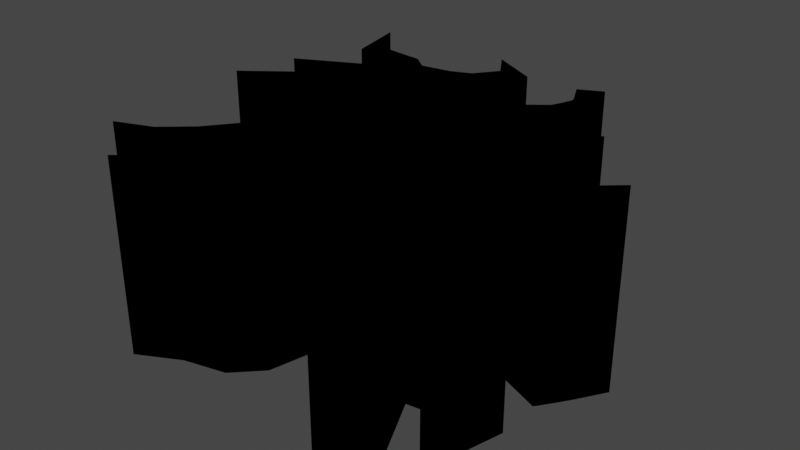 # Source: Model.blend  (saved by Blender 2.93.21; exported with 4.5.12 LTS)
import bpy
from mathutils import Matrix  # noqa: F401  (used for matrix-valued properties, if any)

bpy.ops.wm.read_factory_settings(use_empty=True)
scene = bpy.context.scene
scene.name = 'Scene'

# ---- collections
col_collection = bpy.data.collections.new('Collection'); scene.collection.children.link(col_collection)
col_textyre_svg = bpy.data.collections.new('textyre.svg'); scene.collection.children.link(col_textyre_svg)

# ---- materials (node trees are filled in below, after node groups)
mat_svgmat_001 = bpy.data.materials.new('SVGMat.001')
mat_svgmat_001.use_transparent_shadow = False
mat_svgmat_001.diffuse_color = (0.0, 0.0, 0.0, 1.0)

# ---- material node trees

# ---- world
world_world = bpy.data.worlds.new('World'); scene.world = world_world
world_world.use_nodes = True; world_world.node_tree.nodes.clear()
_N = world_world.node_tree.nodes; _L = world_world.node_tree.links
n0 = _N.new('ShaderNodeOutputWorld'); n0.name = 'World Output'; n0.location = (300, 300)
n1 = _N.new('ShaderNodeBackground'); n1.name = 'Background'; n1.location = (10, 300)
n1.inputs[0].default_value = (0.05088, 0.05088, 0.05088, 1.0)
_L.new(n1.outputs[0], n0.inputs[0])
n0.is_active_output = True
world_world.color = (0.05088, 0.05088, 0.05088)
world_world.use_sun_shadow = False
world_world.sun_shadow_jitter_overblur = 0.0

# ---- meshes
me_curve = bpy.data.meshes.new('Curve')
me_curve.from_pydata([(-0.007286, 0.09116, 0.0), (-0.01667, 0.07845, 0.0), (-0.02743, 0.07401, 0.0), (-0.04438, 0.07143, 0.0), (-0.04566, 0.07228, 0.0), (-0.0532, 0.07849, 0.0), (-0.07817, 0.08147, 0.0), (-0.09609, 0.106, 0.0), (-0.08829, 0.07177, 0.0), (-0.0585, 0.06949, 0.0), (-0.04051, 0.05489, 0.0), (-0.03793, 0.0278, 0.0), (-0.07, 0.05385, 0.0), (-0.106, 0.03602, 0.0), (-0.06969, 0.04707, 0.0), (-0.04358, 0.0206, 0.0), (-0.06477, 0.005697, 0.0), (-0.08373, 0.02577, 0.0), (-0.1149, 0.001954, 0.0), (-0.1146, 0.002023, 0.0), (-0.08345, 0.0191, 0.0), (-0.07129, 0.004918, 0.0), (-0.06631, -0.0008969, 0.0), (-0.045, 0.002782, 0.0), (-0.03788, -0.01926, 0.0), (-0.06109, -0.05043, 0.0), (-0.07073, -0.06322, 0.0), (-0.08619, -0.07671, 0.0), (-0.1047, -0.08369, 0.0), (-0.1067, -0.08458, 0.0), (-0.09018, -0.08642, 0.0), (-0.06544, -0.06768, 0.0), (-0.05394, -0.05468, 0.0), (-0.0297, -0.06178, 0.0), (-0.02936, -0.07819, 0.0), (-0.05219, -0.08944, 0.0), (-0.07574, -0.1109, 0.0), (-0.05285, -0.09874, 0.0), (-0.02972, -0.09312, 0.0), (-0.01549, -0.07861, 0.0), (-0.008364, -0.04685, 0.0), (0.02033, -0.04314, 0.0), (0.02201, -0.04422, 0.0), (0.03932, -0.05772, 0.0), (0.05905, -0.08826, 0.0), (0.04316, -0.1105, 0.0), (0.06652, -0.09016, 0.0), (0.05088, -0.05767, 0.0), (0.06952, -0.05505, 0.0), (0.08404, -0.05767, 0.0), (0.08037, -0.08417, 0.0), (0.1072, -0.0942, 0.0), (0.08821, -0.08042, 0.0), (0.09676, -0.04684, 0.0), (0.05833, -0.04343, 0.0), (0.05383, -0.02559, 0.0), (0.06951, -0.01138, 0.0), (0.09603, -0.02253, 0.0), (0.09603, -0.0225, 0.0), (0.1035, -0.0121, 0.0), (0.1071, -0.006769, 0.0), (0.1169, 0.009022, 0.0), (0.1168, 0.008886, 0.0), (0.09564, -0.009856, 0.0), (0.07251, -0.001741, 0.0), (0.06404, 0.01296, 0.0), (0.06469, 0.01384, 0.0), (0.08334, 0.0322, 0.0), (0.08145, 0.04777, 0.0), (0.05946, 0.03782, 0.0), (0.06318, 0.06056, 0.0), (0.05499, 0.0732, 0.0), (0.04637, 0.09118, 0.0), (0.05153, 0.09926, 0.0), (0.05015, 0.09869, 0.0), (0.03854, 0.09304, 0.0), (0.04438, 0.08116, 0.0), (0.04528, 0.07844, 0.0), (0.04339, 0.0724, 0.0), (0.04081, 0.06622, 0.0), (0.02619, 0.05458, 0.0), (-0.0005418, 0.05465, 0.0), (-0.005034, 0.06988, 0.0), (-0.00614, 0.07362, 0.0), (0.008977, 0.09267, 0.0), (-0.01774, 0.1072, 0.0), (-0.01774, 0.1072, 0.0), (-0.01775, 0.1073, 0.0), (-0.01774, 0.1072, -0.5241), (-0.01774, 0.1072, -0.5241), (-0.01775, 0.1073, -0.5241), (-0.007286, 0.09116, -0.5241), (-0.07817, 0.08147, -0.5241), (-0.09609, 0.106, -0.5241), (-0.08829, 0.07177, -0.5241), (0.008977, 0.09267, -0.5241), (0.05153, 0.09926, -0.5241), (0.05015, 0.09869, -0.5241), (0.04637, 0.09118, -0.5241), (0.03854, 0.09304, -0.5241), (0.04438, 0.08116, -0.5241), (0.05499, 0.0732, -0.5241), (-0.01667, 0.07845, -0.5241), (-0.00614, 0.07362, -0.5241), (-0.0532, 0.07849, -0.5241), (0.04528, 0.07844, -0.5241), (-0.04566, 0.07228, -0.5241), (-0.02743, 0.07401, -0.5241), (0.04339, 0.0724, -0.5241), (-0.04438, 0.07143, -0.5241), (0.06318, 0.06056, -0.5241), (-0.005034, 0.06988, -0.5241), (-0.0585, 0.06949, -0.5241), (0.04081, 0.06622, -0.5241), (-0.0005418, 0.05465, -0.5241), (-0.04051, 0.05489, -0.5241), (0.02619, 0.05458, -0.5241), (0.05946, 0.03782, -0.5241), (-0.03793, 0.0278, -0.5241), (-0.07, 0.05385, -0.5241), (-0.106, 0.03602, -0.5241), (-0.06969, 0.04707, -0.5241), (0.08145, 0.04777, -0.5241), (0.08334, 0.0322, -0.5241), (-0.04358, 0.0206, -0.5241), (-0.08373, 0.02577, -0.5241), (-0.1149, 0.001954, -0.5241), (0.06469, 0.01384, -0.5241), (-0.08345, 0.0191, -0.5241), (-0.06477, 0.005697, -0.5241), (0.06404, 0.01296, -0.5241), (-0.1146, 0.002023, -0.5241), (0.1169, 0.009022, -0.5241), (0.1168, 0.008886, -0.5241), (0.07251, -0.001741, -0.5241), (-0.07129, 0.004918, -0.5241), (-0.06631, -0.0008969, -0.5241), (-0.045, 0.002782, -0.5241), (0.1071, -0.006769, -0.5241), (0.09564, -0.009856, -0.5241), (0.1035, -0.0121, -0.5241), (0.06951, -0.01138, -0.5241), (-0.03788, -0.01926, -0.5241), (0.09603, -0.02253, -0.5241), (0.09603, -0.0225, -0.5241), (0.05383, -0.02559, -0.5241), (0.05833, -0.04343, -0.5241), (-0.06109, -0.05043, -0.5241), (0.02033, -0.04314, -0.5241), (0.02201, -0.04422, -0.5241), (-0.008364, -0.04685, -0.5241), (0.09676, -0.04684, -0.5241), (-0.05394, -0.05468, -0.5241), (0.06952, -0.05505, -0.5241), (-0.06544, -0.06768, -0.5241), (0.03932, -0.05772, -0.5241), (0.08404, -0.05767, -0.5241), (0.05088, -0.05767, -0.5241), (-0.07073, -0.06322, -0.5241), (-0.0297, -0.06178, -0.5241), (-0.01549, -0.07861, -0.5241), (0.08037, -0.08417, -0.5241), (-0.08619, -0.07671, -0.5241), (-0.09018, -0.08642, -0.5241), (0.06652, -0.09016, -0.5241), (-0.02936, -0.07819, -0.5241), (0.05905, -0.08826, -0.5241), (0.08821, -0.08042, -0.5241), (-0.1047, -0.08369, -0.5241), (-0.02972, -0.09312, -0.5241), (-0.1067, -0.08458, -0.5241), (-0.05219, -0.08944, -0.5241), (0.04316, -0.1105, -0.5241), (0.1072, -0.0942, -0.5241), (-0.05285, -0.09874, -0.5241), (-0.07574, -0.1109, -0.5241)], [], [(78, 79, 113, 108), (50, 51, 173, 161), (72, 73, 96, 98), (23, 24, 142, 137), (66, 67, 123, 127), (51, 52, 167, 173), (74, 75, 99, 97), (25, 26, 158, 147), (56, 57, 143, 141), (81, 82, 111, 114), (37, 38, 169, 174), (32, 33, 159, 152), (57, 59, 140, 143), (45, 46, 164, 172), (75, 76, 100, 99), (16, 17, 125, 129), (9, 10, 115, 112), (71, 72, 98, 101), (57, 58, 144, 143), (65, 66, 127, 130), (79, 80, 116, 113), (35, 36, 175, 171), (39, 40, 150, 160), (55, 56, 141, 145), (69, 70, 110, 117), (36, 37, 174, 175), (49, 50, 161, 156), (15, 16, 129, 124), (0, 1, 102, 91), (26, 27, 162, 158), (54, 55, 145, 146), (19, 20, 128, 131), (61, 62, 133, 132), (10, 11, 118, 115), (83, 84, 95, 103), (24, 25, 147, 142), (5, 6, 92, 104), (30, 31, 154, 163), (76, 77, 105, 100), (64, 65, 130, 134), (80, 81, 114, 116), (41, 42, 149, 148), (20, 21, 135, 128), (12, 13, 120, 119), (4, 5, 104, 106), (46, 47, 157, 164), (1, 2, 107, 102), (33, 34, 165, 159), (18, 19, 131, 126), (11, 12, 119, 118), (43, 44, 166, 155), (40, 41, 148, 150), (77, 78, 108, 105), (53, 54, 146, 151), (21, 22, 136, 135), (13, 14, 121, 120), (2, 3, 109, 107), (52, 53, 151, 167), (68, 69, 117, 122), (70, 71, 101, 110), (27, 28, 168, 162), (22, 23, 137, 136), (38, 39, 160, 169), (85, 86, 89, 88), (60, 61, 132, 138), (67, 68, 122, 123), (28, 29, 170, 168), (85, 87, 90, 88), (61, 63, 139, 132), (82, 83, 103, 111), (29, 30, 163, 170), (87, 0, 91, 90), (31, 32, 152, 154), (14, 15, 124, 121), (3, 4, 106, 109), (6, 7, 93, 92), (42, 43, 155, 149), (63, 64, 134, 139), (34, 35, 171, 165), (7, 8, 94, 93), (48, 49, 156, 153), (8, 9, 112, 94), (84, 87, 90, 95), (59, 60, 138, 140), (17, 18, 126, 125), (44, 45, 172, 166), (73, 74, 97, 96), (47, 48, 153, 157)])
_uv = me_curve.uv_layers.new(name='UVMap')
_uv.uv.foreach_set('vector', [0.7483, 1.006, 0.7429, 1.006, 0.7429, 0.009691, 0.7483, 0.009691, 0.8554, 1.006, 0.8753, 1.006, 0.8753, 0.009691, 0.8554, 0.009691, 0.765, 1.006, 0.7721, 1.006, 0.7721, 0.009691, 0.765, 0.009691, 0.4155, 1.006, 0.4317, 1.006, 0.4317, 0.009691, 0.4155, 0.009691, 0.7447, 1.006, 0.7612, 1.006, 0.7612, 0.009691, 0.7447, 0.009691, 0.8753, 1.006, 0.8917, 1.006, 0.8917, 0.009691, 0.8753, 0.009691, 0.7318, 1.006, 0.7215, 1.006, 0.7215, 0.009691, 0.7318, 0.009691, 0.4588, 1.006, 0.4699, 1.006, 0.4699, 0.009691, 0.4588, 0.009691, 0.9703, 1.006, 0.9904, 1.006, 0.9904, 0.009691, 0.9703, 0.009691, 0.7327, 1.006, 0.7461, 1.006, 0.7461, 0.009691, 0.7327, 0.009691, 0.6319, 1.006, 0.6485, 1.006, 0.6485, 0.009691, 0.6319, 0.009691, 0.5448, 1.006, 0.5624, 1.006, 0.5624, 0.009691, 0.5448, 0.009691, 0.6644, 1.006, 0.6736, 1.006, 0.6736, 0.009691, 0.6644, 0.009691, 0.7666, 1.006, 0.7882, 1.006, 0.7882, 0.009691, 0.7666, 0.009691, 0.7666, 1.006, 0.7561, 1.006, 0.7561, 0.009691, 0.7666, 0.009691, 0.3105, 1.006, 0.3298, 1.006, 0.3298, 0.009691, 0.3105, 0.009691, 0.1482, 1.006, 0.1643, 1.006, 0.1643, 0.009691, 0.1482, 0.009691, 0.7491, 1.006, 0.765, 1.006, 0.765, 0.009691, 0.7491, 0.009691, 0.6644, 1.006, 0.6644, 1.006, 0.6644, 0.009691, 0.6644, 0.009691, 0.6958, 1.006, 0.6966, 1.006, 0.6966, 0.009691, 0.6958, 0.009691, 0.7235, 1.006, 0.7106, 1.006, 0.7106, 0.009691, 0.7235, 0.009691, 0.5916, 1.006, 0.6138, 1.006, 0.6138, 0.009691, 0.5916, 0.009691, 0.6627, 1.006, 0.6854, 1.006, 0.6854, 0.009691, 0.6627, 0.009691, 0.9555, 1.006, 0.9703, 1.006, 0.9703, 0.009691, 0.9555, 0.009691, 0.7178, 1.006, 0.7379, 1.006, 0.7379, 0.009691, 0.7178, 0.009691, 0.6138, 1.006, 0.6319, 1.006, 0.6319, 0.009691, 0.6138, 0.009691, 0.8367, 1.006, 0.8554, 1.006, 0.8554, 0.009691, 0.8367, 0.009691, 0.2925, 1.006, 0.3105, 1.006, 0.3105, 0.009691, 0.2925, 0.009691, 0.02521, 1.006, 0.03623, 1.006, 0.03623, 0.009691, 0.02521, 0.009691, 0.4699, 1.006, 0.4842, 1.006, 0.4842, 0.009691, 0.4699, 0.009691, 0.9427, 1.006, 0.9555, 1.006, 0.9555, 0.009691, 0.9427, 0.009691, 0.3573, 1.006, 0.3821, 1.006, 0.3821, 0.009691, 0.3573, 0.009691, 0.6923, 1.006, 0.6922, 1.006, 0.6922, 0.009691, 0.6923, 0.009691, 0.1643, 1.006, 0.1833, 1.006, 0.1833, 0.009691, 0.1643, 0.009691, 0.7494, 1.006, 0.7663, 1.006, 0.7663, 0.009691, 0.7494, 0.009691, 0.4317, 1.006, 0.4588, 1.006, 0.4588, 0.009691, 0.4317, 0.009691, 0.06418, 1.006, 0.08172, 1.006, 0.08172, 0.009691, 0.06418, 0.009691, 0.5111, 1.006, 0.5327, 1.006, 0.5327, 0.009691, 0.5111, 0.009691, 0.7561, 1.006, 0.7537, 1.006, 0.7537, 0.009691, 0.7561, 0.009691, 0.6828, 1.006, 0.6958, 1.006, 0.6958, 0.009691, 0.6828, 0.009691, 0.7106, 1.006, 0.687, 1.006, 0.687, 0.009691, 0.7106, 0.009691, 0.7055, 1.006, 0.7069, 1.006, 0.7069, 0.009691, 0.7055, 0.009691, 0.3821, 1.006, 0.3951, 1.006, 0.3951, 0.009691, 0.3821, 0.009691, 0.2121, 1.006, 0.2401, 1.006, 0.2401, 0.009691, 0.2121, 0.009691, 0.05737, 1.006, 0.06418, 1.006, 0.06418, 0.009691, 0.05737, 0.009691, 0.7882, 1.006, 0.8133, 1.006, 0.8133, 0.009691, 0.7882, 0.009691, 0.03623, 1.006, 0.04435, 1.006, 0.04435, 0.009691, 0.03623, 0.009691, 0.5624, 1.006, 0.5739, 1.006, 0.5739, 0.009691, 0.5624, 0.009691, 0.3571, 1.006, 0.3573, 1.006, 0.3573, 0.009691, 0.3571, 0.009691, 0.1833, 1.006, 0.2121, 1.006, 0.2121, 0.009691, 0.1833, 0.009691, 0.7222, 1.006, 0.7476, 1.006, 0.7476, 0.009691, 0.7222, 0.009691, 0.6854, 1.006, 0.7055, 1.006, 0.7055, 0.009691, 0.6854, 0.009691, 0.7537, 1.006, 0.7483, 1.006, 0.7483, 0.009691, 0.7537, 0.009691, 0.9158, 1.006, 0.9427, 1.006, 0.9427, 0.009691, 0.9158, 0.009691, 0.3951, 1.006, 0.4004, 1.006, 0.4004, 0.009691, 0.3951, 0.009691, 0.2401, 1.006, 0.2666, 1.006, 0.2666, 0.009691, 0.2401, 0.009691, 0.04435, 1.006, 0.0563, 1.006, 0.0563, 0.009691, 0.04435, 0.009691, 0.8917, 1.006, 0.9158, 1.006, 0.9158, 0.009691, 0.8917, 0.009691, 0.7595, 1.006, 0.74, 1.006, 0.74, 0.009691, 0.7595, 0.009691, 0.7379, 1.006, 0.7491, 1.006, 0.7491, 0.009691, 0.7379, 0.009691, 0.4842, 1.006, 0.498, 1.006, 0.498, 0.009691, 0.4842, 0.009691, 0.4004, 1.006, 0.4155, 1.006, 0.4155, 0.009691, 0.4004, 0.009691, 0.6485, 1.006, 0.6627, 1.006, 0.6627, 0.009691, 0.6485, 0.009691, 0.6718, 1.006, 0.6718, 1.006, 0.6718, 0.009691, 0.6718, 0.009691, 0.6783, 1.006, 0.6923, 1.006, 0.6923, 0.009691, 0.6783, 0.009691, 0.7128, 1.006, 0.7266, 1.006, 0.7266, 0.009691, 0.7128, 0.009691, 0.498, 1.006, 0.4995, 1.006, 0.4995, 0.009691, 0.498, 0.009691, 0.6718, 1.006, 0.6718, 1.006, 0.6718, 0.009691, 0.6718, 0.009691, 0.7908, 1.006, 0.772, 1.006, 0.772, 0.009691, 0.7908, 0.009691, 0.7461, 1.006, 0.7494, 1.006, 0.7494, 0.009691, 0.7461, 0.009691, 0.4995, 1.006, 0.5111, 1.006, 0.5111, 0.009691, 0.4995, 0.009691, 0.01183, 1.006, 0.02521, 1.006, 0.02521, 0.009691, 0.01183, 0.009691, 0.5327, 1.006, 0.5448, 1.006, 0.5448, 0.009691, 0.5327, 0.009691, 0.2666, 1.006, 0.2925, 1.006, 0.2925, 0.009691, 0.2666, 0.009691, 0.0563, 1.006, 0.05737, 1.006, 0.05737, 0.009691, 0.0563, 0.009691, 0.08172, 1.006, 0.1029, 1.006, 0.1029, 0.009691, 0.08172, 0.009691, 0.7069, 1.006, 0.7222, 1.006, 0.7222, 0.009691, 0.7069, 0.009691, 0.772, 1.006, 0.7516, 1.006, 0.7516, 0.009691, 0.772, 0.009691, 0.5739, 1.006, 0.5916, 1.006, 0.5916, 0.009691, 0.5739, 0.009691, 0.1029, 1.006, 0.1274, 1.006, 0.1274, 0.009691, 0.1029, 0.009691, 0.8265, 1.006, 0.8367, 1.006, 0.8367, 0.009691, 0.8265, 0.009691, 0.1274, 1.006, 0.1482, 1.006, 0.1482, 0.009691, 0.1274, 0.009691, 0.6954, 1.006, 0.6718, 1.006, 0.6718, 0.009691, 0.6954, 0.009691, 0.6736, 1.006, 0.6783, 1.006, 0.6783, 0.009691, 0.6736, 0.009691, 0.3298, 1.006, 0.3571, 1.006, 0.3571, 0.009691, 0.3298, 0.009691, 0.7476, 1.006, 0.7666, 1.006, 0.7666, 0.009691, 0.7476, 0.009691, 0.733, 1.006, 0.7318, 1.006, 0.7318, 0.009691, 0.733, 0.009691, 0.8133, 1.006, 0.8265, 1.006, 0.8265, 0.009691, 0.8133, 0.009691])
me_curve.materials.append(mat_svgmat_001)
me_curve.use_remesh_fix_poles = True
me_curve.use_remesh_preserve_attributes = False
me_curve.update()
me_curve_001 = bpy.data.meshes.new('Curve.001')
me_curve_001.from_pydata([(-0.007286, 0.09116, 0.0), (-0.01667, 0.07845, 0.0), (-0.02743, 0.07401, 0.0), (-0.04438, 0.07143, 0.0), (-0.04566, 0.07228, 0.0), (-0.0532, 0.07849, 0.0), (-0.07817, 0.08147, 0.0), (-0.09609, 0.106, 0.0), (-0.08829, 0.07177, 0.0), (-0.0585, 0.06949, 0.0), (-0.04051, 0.05489, 0.0), (-0.03793, 0.0278, 0.0), (-0.07, 0.05385, 0.0), (-0.106, 0.03602, 0.0), (-0.06969, 0.04707, 0.0), (-0.04358, 0.0206, 0.0), (-0.06477, 0.005697, 0.0), (-0.08373, 0.02577, 0.0), (-0.1149, 0.001954, 0.0), (-0.1146, 0.002023, 0.0), (-0.08345, 0.0191, 0.0), (-0.07129, 0.004918, 0.0), (-0.06631, -0.0008969, 0.0), (-0.045, 0.002782, 0.0), (-0.03788, -0.01926, 0.0), (-0.06109, -0.05043, 0.0), (-0.07073, -0.06322, 0.0), (-0.08619, -0.07671, 0.0), (-0.1047, -0.08369, 0.0), (-0.1067, -0.08458, 0.0), (-0.09018, -0.08642, 0.0), (-0.06544, -0.06768, 0.0), (-0.05394, -0.05468, 0.0), (-0.0297, -0.06178, 0.0), (-0.02936, -0.07819, 0.0), (-0.05219, -0.08944, 0.0), (-0.07574, -0.1109, 0.0), (-0.05285, -0.09874, 0.0), (-0.02972, -0.09312, 0.0), (-0.01549, -0.07861, 0.0), (-0.008364, -0.04685, 0.0), (0.02033, -0.04314, 0.0), (0.02201, -0.04422, 0.0), (0.03932, -0.05772, 0.0), (0.05905, -0.08826, 0.0), (0.04316, -0.1105, 0.0), (0.06652, -0.09016, 0.0), (0.05088, -0.05767, 0.0), (0.06952, -0.05505, 0.0), (0.08404, -0.05767, 0.0), (0.08037, -0.08417, 0.0), (0.1072, -0.0942, 0.0), (0.08821, -0.08042, 0.0), (0.09676, -0.04684, 0.0), (0.05833, -0.04343, 0.0), (0.05383, -0.02559, 0.0), (0.06951, -0.01138, 0.0), (0.09603, -0.02253, 0.0), (0.1035, -0.0121, 0.0), (0.1071, -0.006769, 0.0), (0.1169, 0.009022, 0.0), (0.09564, -0.009856, 0.0), (0.07251, -0.001741, 0.0), (0.06404, 0.01296, 0.0), (0.06469, 0.01384, 0.0), (0.08334, 0.0322, 0.0), (0.08145, 0.04777, 0.0), (0.05946, 0.03782, 0.0), (0.06318, 0.06056, 0.0), (0.05499, 0.0732, 0.0), (0.04637, 0.09118, 0.0), (0.05153, 0.09926, 0.0), (0.05015, 0.09869, 0.0), (0.03854, 0.09304, 0.0), (0.04438, 0.08116, 0.0), (0.04528, 0.07844, 0.0), (0.04339, 0.0724, 0.0), (0.04081, 0.06622, 0.0), (0.02619, 0.05458, 0.0), (-0.0005418, 0.05465, 0.0), (-0.005034, 0.06988, 0.0), (-0.00614, 0.07362, 0.0), (0.008977, 0.09267, 0.0), (-0.01775, 0.1073, 0.0), (0.01226, -0.004298, 0.0), (0.07032, -0.008776, 0.0), (0.07068, -0.007613, 0.0), (0.06039, -0.04556, 0.0), (-0.04846, 0.07087, 0.0)], [], [(8, 6, 7), (0, 82, 83), (70, 73, 74, 75, 69), (70, 71, 72, 73), (2, 81, 1), (69, 75, 76, 77, 68), (3, 81, 2), (3, 80, 81), (82, 0, 1, 81), (3, 4, 5, 6, 8, 9, 88), (9, 80, 88), (68, 77, 78, 67), (9, 79, 80), (10, 79, 9), (59, 60, 61, 58), (11, 79, 10), (11, 78, 79), (11, 67, 78), (13, 14, 12), (67, 65, 66), (11, 65, 67), (15, 65, 11), (18, 20, 17), (15, 64, 65), (11, 12, 14, 15), (15, 63, 64), (16, 63, 15), (18, 19, 20), (16, 62, 63), (21, 62, 16), (22, 23, 21), (23, 62, 21), (23, 86, 62), (23, 85, 86), (24, 56, 84, 23), (24, 55, 56), (24, 54, 55), (25, 41, 24), (41, 54, 24), (42, 54, 41), (25, 40, 41), (42, 87, 54), (32, 40, 25), (42, 48, 87), (38, 34, 35, 37), (43, 48, 42), (49, 53, 54, 87, 48), (43, 47, 48), (33, 40, 32), (16, 17, 20, 21), (46, 47, 43, 44), (31, 32, 25, 26), (39, 40, 33, 34, 38), (86, 85, 56, 57, 58, 61, 62), (30, 27, 28, 29), (31, 26, 27, 30), (45, 46, 44), (51, 52, 50), (36, 37, 35), (53, 49, 50, 52), (85, 23, 84, 56), (3, 88, 80)])
_uv = me_curve_001.uv_layers.new(name='UVMap')
_uv.uv.foreach_set('vector', [0.08256, 0.0, 0.05654, 0.0, 0.07389, 0.0, 0.01738, 0.0, 0.9747, 0.0, -0.2732, 0.0, 0.866, 0.0, 0.9015, 0.0, 0.9103, 0.0, 0.918, 0.0, 0.8646, 0.0, 0.866, 0.0, 0.876, 0.0, 0.8833, 0.0, 0.9015, 0.0, 0.02028, 0.0, 0.9652, 0.0, 0.01883, 0.0, 0.8646, 0.0, 0.918, 0.0, 0.9257, 0.0, 0.937, 0.0, 0.8631, 0.0, 0.03021, 0.0, 0.9652, 0.0, 0.02028, 0.0, 0.03021, 0.0, 0.9547, 0.0, 0.9652, 0.0, 0.9747, 0.0, 0.01738, 0.0, 0.01883, 0.0, 0.9652, 0.0, 0.03021, 0.0, 0.03414, 0.0, 0.04707, 0.0, 0.05654, 0.0, 0.08256, 0.0, 0.09994, 0.0, 0.4998, 0.0, 0.09994, 0.0, 0.9547, 0.0, 0.4998, 0.0, 0.8631, 0.0, 0.937, 0.0, 0.9385, 0.0, 0.8458, 0.0, 0.09994, 0.0, 0.9473, 0.0, 0.9547, 0.0, 0.1086, 0.0, 0.9473, 0.0, 0.09994, 0.0, 0.7271, 0.0, 0.7264, 0.0, 0.7567, 0.0, 0.7237, 0.0, 0.126, 0.0, 0.9473, 0.0, 0.1086, 0.0, 0.126, 0.0, 0.9385, 0.0, 0.9473, 0.0, 0.126, 0.0, 0.8458, 0.0, 0.9385, 0.0, 0.1529, 0.0, 0.1615, 0.0, 0.1434, 0.0, 0.8458, 0.0, 0.8182, 0.0, 0.8349, 0.0, 0.126, 0.0, 0.8182, 0.0, 0.8458, 0.0, 0.1702, 0.0, 0.8182, 0.0, 0.126, 0.0, 0.2248, 0.0, 0.2578, 0.0, 0.2058, 0.0, 0.1702, 0.0, 0.7959, 0.0, 0.8182, 0.0, 0.126, 0.0, 0.1434, 0.0, 0.1615, 0.0, 0.1702, 0.0, 0.1702, 0.0, 0.7931, 0.0, 0.7959, 0.0, 0.1962, 0.0, 0.7931, 0.0, 0.1702, 0.0, 0.2248, 0.0, 0.2289, 0.0, 0.2578, 0.0, 0.1962, 0.0, 0.7748, 0.0, 0.7931, 0.0, 0.2609, 0.0, 0.7748, 0.0, 0.1962, 0.0, 0.2672, 0.0, 0.2846, 0.0, 0.2609, 0.0, 0.2846, 0.0, 0.7748, 0.0, 0.2609, 0.0, 0.2846, 0.0, 0.6729, 0.0, 0.7748, 0.0, 0.2846, 0.0, 0.6256, 0.0, 0.6729, 0.0, 0.302, 0.0, 0.7038, 0.0, 0.4942, 0.0, 0.2846, 0.0, 0.302, 0.0, 0.6865, 0.0, 0.7038, 0.0, 0.302, 0.0, 0.6778, 0.0, 0.6865, 0.0, 0.31, 0.0, 0.5098, 0.0, 0.302, 0.0, 0.5098, 0.0, 0.6778, 0.0, 0.302, 0.0, 0.513, 0.0, 0.6778, 0.0, 0.5098, 0.0, 0.31, 0.0, 0.4917, 0.0, 0.5098, 0.0, 0.513, 0.0, 0.5887, 0.0, 0.6778, 0.0, 0.3671, 0.0, 0.4917, 0.0, 0.31, 0.0, 0.513, 0.0, 0.5894, 0.0, 0.5887, 0.0, 0.4564, 0.0, 0.3939, 0.0, 0.4113, 0.0, 0.4468, 0.0, 0.5264, 0.0, 0.5894, 0.0, 0.513, 0.0, 0.5988, 0.0, 0.6604, 0.0, 0.6778, 0.0, 0.5887, 0.0, 0.5894, 0.0, 0.5264, 0.0, 0.572, 0.0, 0.5894, 0.0, 0.3852, 0.0, 0.4917, 0.0, 0.3671, 0.0, 0.1962, 0.0, 0.2058, 0.0, 0.2578, 0.0, 0.2609, 0.0, 0.5547, 0.0, 0.572, 0.0, 0.5264, 0.0, 0.5279, 0.0, 0.3657, 0.0, 0.3671, 0.0, 0.31, 0.0, 0.3201, 0.0, 0.4823, 0.0, 0.4917, 0.0, 0.3852, 0.0, 0.3939, 0.0, 0.4564, 0.0, 0.6729, 0.0, 0.6256, 0.0, 0.7038, 0.0, 0.7161, 0.0, 0.7237, 0.0, 0.7567, 0.0, 0.7748, 0.0, 0.3642, 0.0, 0.3281, 0.0, 0.3432, 0.0, 0.3469, 0.0, 0.3657, 0.0, 0.3201, 0.0, 0.3281, 0.0, 0.3642, 0.0, 0.5387, 0.0, 0.5547, 0.0, 0.5279, 0.0, 0.6249, 0.0, 0.6423, 0.0, 0.6162, 0.0, 0.4211, 0.0, 0.4468, 0.0, 0.4113, 0.0, 0.6604, 0.0, 0.5988, 0.0, 0.6162, 0.0, 0.6423, 0.0, 0.6256, 0.0, 0.2846, 0.0, 0.4942, 0.0, 0.7038, 0.0, 0.03021, 0.0, 0.4998, 0.0, 0.9547, 0.0])
me_curve_001.materials.append(mat_svgmat_001)
me_curve_001.use_remesh_fix_poles = True
me_curve_001.use_remesh_preserve_attributes = False
me_curve_001.update()
me_curve_002 = bpy.data.meshes.new('Curve.002')
me_curve_002.from_pydata([(-0.01774, 0.1072, -0.5241), (-0.01774, 0.1072, -0.5241), (-0.01775, 0.1073, -0.5241), (-0.007286, 0.09116, -0.5241), (-0.07817, 0.08147, -0.5241), (-0.09609, 0.106, -0.5241), (-0.08829, 0.07177, -0.5241), (0.008977, 0.09267, -0.5241), (0.05153, 0.09926, -0.5241), (0.05015, 0.09869, -0.5241), (0.04637, 0.09118, -0.5241), (0.03854, 0.09304, -0.5241), (0.04438, 0.08116, -0.5241), (0.05499, 0.0732, -0.5241), (-0.01667, 0.07845, -0.5241), (-0.00614, 0.07362, -0.5241), (-0.0532, 0.07849, -0.5241), (0.04528, 0.07844, -0.5241), (-0.04566, 0.07228, -0.5241), (-0.02743, 0.07401, -0.5241), (0.04339, 0.0724, -0.5241), (-0.04438, 0.07143, -0.5241), (0.06318, 0.06056, -0.5241), (-0.005034, 0.06988, -0.5241), (-0.04846, 0.07087, -0.5241), (-0.0585, 0.06949, -0.5241), (0.04081, 0.06622, -0.5241), (-0.0005418, 0.05465, -0.5241), (-0.04051, 0.05489, -0.5241), (0.02619, 0.05458, -0.5241), (0.05946, 0.03782, -0.5241), (-0.03793, 0.0278, -0.5241), (-0.07, 0.05385, -0.5241), (-0.106, 0.03602, -0.5241), (-0.06969, 0.04707, -0.5241), (0.08145, 0.04777, -0.5241), (0.08334, 0.0322, -0.5241), (-0.04358, 0.0206, -0.5241), (-0.08373, 0.02577, -0.5241), (-0.1149, 0.001954, -0.5241), (0.06469, 0.01384, -0.5241), (-0.08345, 0.0191, -0.5241), (-0.06477, 0.005697, -0.5241), (0.06404, 0.01296, -0.5241), (-0.1146, 0.002023, -0.5241), (0.1169, 0.009022, -0.5241), (0.1168, 0.008886, -0.5241), (0.07251, -0.001741, -0.5241), (-0.07129, 0.004918, -0.5241), (-0.06631, -0.0008969, -0.5241), (-0.045, 0.002782, -0.5241), (0.1071, -0.006769, -0.5241), (0.09564, -0.009856, -0.5241), (0.1035, -0.0121, -0.5241), (0.01226, -0.004298, -0.5241), (0.06951, -0.01138, -0.5241), (-0.03788, -0.01926, -0.5241), (0.09603, -0.02253, -0.5241), (0.09603, -0.0225, -0.5241), (0.05383, -0.02559, -0.5241), (0.05833, -0.04343, -0.5241), (-0.06109, -0.05043, -0.5241), (0.02033, -0.04314, -0.5241), (0.02201, -0.04422, -0.5241), (-0.008364, -0.04685, -0.5241), (0.09676, -0.04684, -0.5241), (-0.05394, -0.05468, -0.5241), (0.06952, -0.05505, -0.5241), (-0.06544, -0.06768, -0.5241), (0.03932, -0.05772, -0.5241), (0.08404, -0.05767, -0.5241), (0.05088, -0.05767, -0.5241), (-0.07073, -0.06322, -0.5241), (-0.0297, -0.06178, -0.5241), (-0.01549, -0.07861, -0.5241), (0.08037, -0.08417, -0.5241), (-0.08619, -0.07671, -0.5241), (0.07068, -0.007613, -0.5241), (-0.09018, -0.08642, -0.5241), (0.07032, -0.008776, -0.5241), (0.06652, -0.09016, -0.5241), (-0.02936, -0.07819, -0.5241), (0.05905, -0.08826, -0.5241), (0.08821, -0.08042, -0.5241), (-0.1047, -0.08369, -0.5241), (-0.02972, -0.09312, -0.5241), (-0.1067, -0.08458, -0.5241), (-0.05219, -0.08944, -0.5241), (0.04316, -0.1105, -0.5241), (0.1072, -0.0942, -0.5241), (-0.05285, -0.09874, -0.5241), (-0.07574, -0.1109, -0.5241), (0.06039, -0.04556, -0.5241)], [(0, 1), (0, 2), (45, 46), (57, 58)], [(6, 4, 5), (3, 7, 2), (10, 11, 12, 17, 13), (10, 8, 9, 11), (19, 15, 14), (13, 17, 20, 26, 22), (21, 15, 19), (21, 23, 15), (7, 3, 14, 15), (21, 18, 16, 4, 6, 25, 24), (25, 23, 24), (22, 26, 29, 30), (25, 27, 23), (28, 27, 25), (51, 45, 52, 53), (31, 27, 28), (31, 29, 27), (31, 30, 29), (33, 34, 32), (30, 36, 35), (31, 36, 30), (37, 36, 31), (39, 41, 38), (37, 40, 36), (31, 32, 34, 37), (37, 43, 40), (42, 43, 37), (39, 44, 41), (42, 47, 43), (48, 47, 42), (49, 50, 48), (50, 47, 48), (50, 77, 47), (50, 79, 77), (56, 55, 54, 50), (56, 59, 55), (56, 60, 59), (61, 62, 56), (62, 60, 56), (63, 60, 62), (61, 64, 62), (63, 92, 60), (66, 64, 61), (63, 67, 92), (85, 81, 87, 90), (69, 67, 63), (70, 65, 60, 92, 67), (69, 71, 67), (73, 64, 66), (42, 38, 41, 48), (80, 71, 69, 82), (68, 66, 61, 72), (74, 64, 73, 81, 85), (77, 79, 55, 57, 53, 52, 47), (78, 76, 84, 86), (68, 72, 76, 78), (88, 80, 82), (89, 83, 75), (91, 90, 87), (65, 70, 75, 83), (79, 50, 54, 55), (21, 24, 23)])
_uv = me_curve_002.uv_layers.new(name='UVMap')
_uv.uv.foreach_set('vector', [0.1146, 0.8374, 0.1583, 0.8818, 0.08095, 0.9942, 0.4641, 0.9262, 0.5343, 0.9331, 0.419, 1.0, 0.6957, 0.9263, 0.6619, 0.9348, 0.687, 0.8804, 0.6909, 0.8679, 0.7328, 0.8439, 0.6957, 0.9263, 0.7179, 0.9633, 0.7119, 0.9607, 0.6619, 0.9348, 0.3772, 0.8476, 0.4691, 0.8458, 0.4236, 0.868, 0.7328, 0.8439, 0.6909, 0.8679, 0.6828, 0.8402, 0.6716, 0.8119, 0.7682, 0.7859, 0.3041, 0.8358, 0.4691, 0.8458, 0.3772, 0.8476, 0.3041, 0.8358, 0.4738, 0.8287, 0.4691, 0.8458, 0.5343, 0.9331, 0.4641, 0.9262, 0.4236, 0.868, 0.4691, 0.8458, 0.3041, 0.8358, 0.2986, 0.8397, 0.266, 0.8681, 0.1583, 0.8818, 0.1146, 0.8374, 0.2432, 0.8269, 0.2864, 0.8332, 0.2432, 0.8269, 0.4738, 0.8287, 0.2864, 0.8332, 0.7682, 0.7859, 0.6716, 0.8119, 0.6086, 0.7586, 0.7521, 0.6817, 0.2432, 0.8269, 0.4932, 0.7588, 0.4738, 0.8287, 0.3207, 0.7599, 0.4932, 0.7588, 0.2432, 0.8269, 0.9576, 0.4773, 1.0, 0.5497, 0.9082, 0.4631, 0.942, 0.4529, 0.3319, 0.6357, 0.4932, 0.7588, 0.3207, 0.7599, 0.3319, 0.6357, 0.6086, 0.7586, 0.4932, 0.7588, 0.3319, 0.6357, 0.7521, 0.6817, 0.6086, 0.7586, 0.03836, 0.6735, 0.1949, 0.7241, 0.1935, 0.7552, 0.7521, 0.6817, 0.8552, 0.656, 0.847, 0.7273, 0.3319, 0.6357, 0.8552, 0.656, 0.7521, 0.6817, 0.3075, 0.6028, 0.8552, 0.656, 0.3319, 0.6357, 0.0, 0.5173, 0.1355, 0.5959, 0.1343, 0.6265, 0.3075, 0.6028, 0.7747, 0.5718, 0.8552, 0.656, 0.3319, 0.6357, 0.1935, 0.7552, 0.1949, 0.7241, 0.3075, 0.6028, 0.3075, 0.6028, 0.7719, 0.5677, 0.7747, 0.5718, 0.2161, 0.5344, 0.7719, 0.5677, 0.3075, 0.6028, 0.0, 0.5173, 0.001196, 0.5176, 0.1355, 0.5959, 0.2161, 0.5344, 0.8084, 0.5003, 0.7719, 0.5677, 0.188, 0.5309, 0.8084, 0.5003, 0.2161, 0.5344, 0.2095, 0.5042, 0.3014, 0.5211, 0.188, 0.5309, 0.3014, 0.5211, 0.8084, 0.5003, 0.188, 0.5309, 0.3014, 0.5211, 0.8005, 0.4734, 0.8084, 0.5003, 0.3014, 0.5211, 0.799, 0.4681, 0.8005, 0.4734, 0.3321, 0.42, 0.7955, 0.4562, 0.5484, 0.4886, 0.3014, 0.5211, 0.3321, 0.42, 0.7278, 0.391, 0.7955, 0.4562, 0.3321, 0.42, 0.7473, 0.3092, 0.7278, 0.391, 0.232, 0.2771, 0.5833, 0.3105, 0.3321, 0.42, 0.5833, 0.3105, 0.7473, 0.3092, 0.3321, 0.42, 0.5905, 0.3056, 0.7473, 0.3092, 0.5833, 0.3105, 0.232, 0.2771, 0.4595, 0.2935, 0.5833, 0.3105, 0.5905, 0.3056, 0.7561, 0.2994, 0.7473, 0.3092, 0.2628, 0.2577, 0.4595, 0.2935, 0.232, 0.2771, 0.5905, 0.3056, 0.7955, 0.256, 0.7561, 0.2994, 0.3673, 0.08142, 0.3689, 0.1499, 0.2704, 0.09829, 0.2675, 0.05566, 0.6652, 0.2437, 0.7955, 0.256, 0.5905, 0.3056, 0.8582, 0.244, 0.913, 0.2936, 0.7473, 0.3092, 0.7561, 0.2994, 0.7955, 0.256, 0.6652, 0.2437, 0.7151, 0.2439, 0.7955, 0.256, 0.3674, 0.2251, 0.4595, 0.2935, 0.2628, 0.2577, 0.2161, 0.5344, 0.1343, 0.6265, 0.1355, 0.5959, 0.188, 0.5309, 0.7826, 0.095, 0.7151, 0.2439, 0.6652, 0.2437, 0.7503, 0.1037, 0.2132, 0.198, 0.2628, 0.2577, 0.232, 0.2771, 0.1904, 0.2185, 0.4287, 0.1479, 0.4595, 0.2935, 0.3674, 0.2251, 0.3689, 0.1499, 0.3673, 0.08142, 0.8005, 0.4734, 0.799, 0.4681, 0.7955, 0.4562, 0.9099, 0.405, 0.942, 0.4529, 0.9082, 0.4631, 0.8084, 0.5003, 0.1065, 0.1122, 0.1237, 0.1567, 0.0439, 0.1247, 0.03528, 0.1206, 0.2132, 0.198, 0.1904, 0.2185, 0.1237, 0.1567, 0.1065, 0.1122, 0.6818, 0.001853, 0.7826, 0.095, 0.7503, 0.1037, 0.9579, 0.07647, 0.8762, 0.1397, 0.8424, 0.1225, 0.1688, 0.0, 0.2675, 0.05566, 0.2704, 0.09829, 0.913, 0.2936, 0.8582, 0.244, 0.8424, 0.1225, 0.8762, 0.1397, 0.799, 0.4681, 0.3014, 0.5211, 0.5484, 0.4886, 0.7955, 0.4562, 0.3041, 0.8358, 0.2864, 0.8332, 0.4738, 0.8287])
me_curve_002.materials.append(mat_svgmat_001)
me_curve_002.use_remesh_fix_poles = True
me_curve_002.use_remesh_preserve_attributes = False
me_curve_002.update()

# ---- objects
ob_grondcrackwalls = bpy.data.objects.new('GrondCrackWalls', me_curve)
ob_grondcrack = bpy.data.objects.new('GrondCrack', me_curve_001)
ob_grondcrackbottom = bpy.data.objects.new('GrondCrackBottom', me_curve_002)

# ---- transforms, parenting, visibility, modifiers, constraints
ob_grondcrackwalls.location = (0.0, 0.0, 0.0)
ob_grondcrackwalls.scale = (5.0, 5.0, 1.0)
ob_grondcrack.location = (0.0, 0.0, 0.0)
ob_grondcrack.scale = (5.0, 5.0, 1.0)
ob_grondcrackbottom.location = (0.0, 0.0, 0.0)
ob_grondcrackbottom.scale = (5.0, 5.0, 1.0)

# ---- collection membership
col_textyre_svg.objects.link(ob_grondcrackwalls)
col_textyre_svg.objects.link(ob_grondcrack)
col_textyre_svg.objects.link(ob_grondcrackbottom)

# ---- scene / render settings (as saved in the file)
scene.frame_start = 1; scene.frame_end = 250; scene.frame_set(0)
scene.render.engine = 'BLENDER_EEVEE_NEXT'
scene.cycles.use_denoising = False
scene.cycles.samples = 128
scene.cycles.sampling_pattern = 'TABULATED_SOBOL'
scene.cycles.use_adaptive_sampling = False
scene.cycles.use_light_tree = False
scene.view_settings.view_transform = 'Filmic'
bpy.context.view_layer.update()

# ---- added for rendering (the .blend has no active camera and no usable light): camera, sun
cam_auto = bpy.data.cameras.new('AutoCamera')
cam_auto.lens = 50.0
cam_auto.sensor_width = 36.0
cam_auto.clip_end = 1000.0
ob_auto_camera = bpy.data.objects.new('AutoCamera', cam_auto)
scene.collection.objects.link(ob_auto_camera)
ob_auto_camera.location = (1.5553, -1.86926, 0.97809)
ob_auto_camera.rotation_euler = (1.09748, -7.21219e-08, 0.694738)
scene.camera = ob_auto_camera
light_auto_sun = bpy.data.lights.new('AutoSun', 'SUN')
light_auto_sun.energy = 3.0
light_auto_sun.angle = 0.0523599
ob_auto_sun = bpy.data.objects.new('AutoSun', light_auto_sun)
scene.collection.objects.link(ob_auto_sun)
ob_auto_sun.rotation_euler = (0.872665, 0.174533, 0.523599)
bpy.context.view_layer.update()
